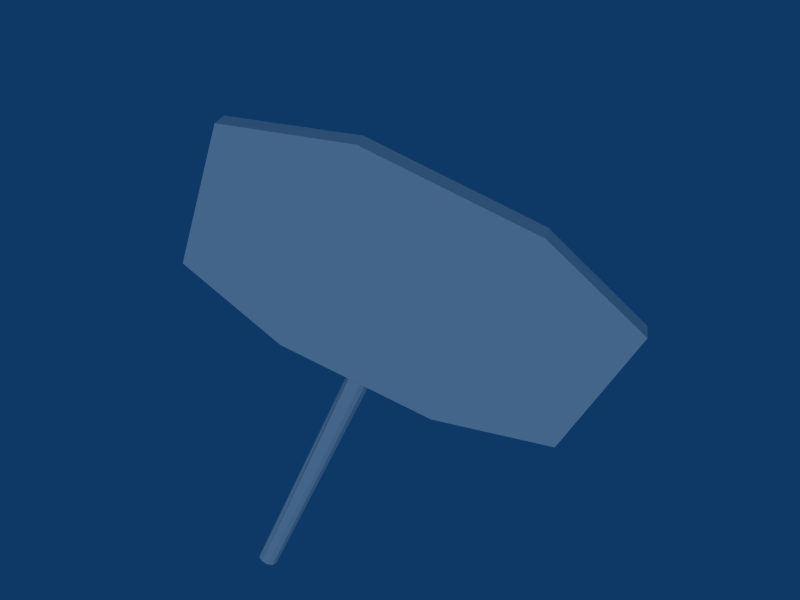 # Source: placa_petro.blend  (saved by Blender 2.49.2; exported with 4.5.12 LTS)
import bpy
from mathutils import Matrix  # noqa: F401  (used for matrix-valued properties, if any)

bpy.ops.wm.read_factory_settings(use_empty=True)
scene = bpy.context.scene
scene.name = 'Scene'

# ---- collections
col_collection_1 = bpy.data.collections.new('Collection 1'); scene.collection.children.link(col_collection_1)

# ---- materials (node trees are filled in below, after node groups)
mat_placa = bpy.data.materials.new('Placa')
mat_placa.alpha_threshold = 0.0
mat_placa.preview_render_type = 'FLAT'
mat_placa.roughness = 0.5
mat_placa.line_color = (0.0, 0.0, 0.0, 1.0)

# ---- material node trees

# ---- world
world_world = bpy.data.worlds.new('World'); scene.world = world_world
world_world.color = (0.05656, 0.2208, 0.4)
world_world.use_sun_shadow = False
world_world.sun_shadow_jitter_overblur = 0.0
world_world.cycles.sampling_method = 'MANUAL'
world_world.cycles.sample_map_resolution = 256

# ---- cameras
cam_camera = bpy.data.cameras.new('Camera')
cam_camera.passepartout_alpha = 0.2
cam_camera.clip_end = 100.0
cam_camera.lens = 35.0
cam_camera.ortho_scale = 7.314
cam_camera.show_passepartout = False
cam_camera.show_safe_areas = True
cam_camera.dof.focus_distance = 0.0
cam_camera.dof.aperture_fstop = 128.0

# ---- lights
light_spot = bpy.data.lights.new('Spot', 'SUN')
light_spot.transmission_factor = 0.0
light_spot.cutoff_distance = 30.0
light_spot.angle = 1.571
light_spot.energy = 1.0
light_spot.shadow_buffer_clip_start = 1.001
light_spot.shadow_soft_size = 1.0
light_spot.shadow_cascade_max_distance = 1000.0
light_spot.cycles.use_multiple_importance_sampling = False

# ---- meshes
me_cube_001 = bpy.data.meshes.new('Cube.001')
me_cube_001.from_pydata([(3.366, 5.678, -0.343), (3.366, -4.262, -0.343), (-3.366, -4.262, -0.343), (-3.366, 5.678, -0.343), (3.372, 5.678, 0.343), (3.372, -4.262, 0.343), (-3.363, -4.262, 0.343), (-3.363, 5.678, 0.343), (8.025, 3.961, -0.343), (8.025, -2.544, -0.343), (8.043, 3.984, 0.343), (8.043, -2.568, 0.343), (-8.032, -2.568, 0.343), (-8.032, 3.984, 0.343), (-8.024, -2.544, -0.343), (-8.024, 3.961, -0.343), (0.4025, -4.272, 0.2303), (0.5466, -4.272, 0.05094), (0.497, -4.272, -0.1478), (0.2725, -4.272, -0.2902), (-0.04101, -4.272, -0.3216), (-0.3239, -4.272, -0.2303), (-0.468, -4.272, -0.05094), (-0.4183, -4.272, 0.1478), (-0.31, -4.272, 0.2902), (0.1985, -4.272, 0.3216), (0.4025, -20.12, 0.2303), (0.5466, -20.12, 0.05094), (0.497, -20.12, -0.1478), (0.2725, -20.12, -0.2902), (-0.04101, -20.12, -0.3216), (-0.3239, -20.12, -0.2303), (-0.468, -20.12, -0.05094), (-0.4183, -20.12, 0.1478), (-0.1938, -20.12, 0.2902), (0.1197, -20.12, 0.3216), (0.03934, -4.272, 1.201e-08), (0.03934, -20.12, -1.17e-06)], [], [(0, 1, 2, 3), (4, 7, 6, 5), (1, 5, 6, 2), (4, 0, 3, 7), (1, 0, 8, 9), (4, 5, 11, 10), (5, 1, 9, 11), (0, 4, 10, 8), (8, 10, 11, 9), (15, 14, 12, 13), (3, 15, 13, 7), (6, 12, 14, 2), (7, 13, 12, 6), (2, 14, 15, 3), (36, 16, 17), (37, 27, 26), (36, 17, 18), (37, 28, 27), (36, 18, 19), (37, 29, 28), (36, 19, 20), (37, 30, 29), (36, 20, 21), (37, 31, 30), (36, 21, 22), (37, 32, 31), (36, 22, 23), (37, 33, 32), (36, 23, 24), (37, 34, 33), (36, 24, 25), (37, 35, 34), (36, 25, 16), (37, 26, 35), (16, 26, 27, 17), (17, 27, 28, 18), (18, 28, 29, 19), (19, 29, 30, 20), (20, 30, 31, 21), (21, 31, 32, 22), (22, 32, 33, 23), (23, 33, 34, 24), (24, 34, 35, 25), (25, 35, 26, 16)])
_uv = me_cube_001.uv_layers.new(name='UVTex')
_uv.uv.foreach_set('vector', [0.2276, 0.03159, 0.2276, 0.4655, 0.5215, 0.4655, 0.5215, 0.03159, 0.5199, 0.9674, 0.2258, 0.9674, 0.2258, 0.5335, 0.5199, 0.5335, 0.7669, 0.4769, 0.8019, 0.4766, 0.8019, 0.8209, 0.7669, 0.821, 0.8019, 0.4766, 0.7669, 0.4769, 0.7669, 0.821, 0.8019, 0.8209, 0.2276, 0.4655, 0.2276, 0.03159, 0.02426, 0.1066, 0.02426, 0.3905, 0.5199, 0.9674, 0.5199, 0.5335, 0.7238, 0.6074, 0.7238, 0.8935, 0.8019, 0.4766, 0.7669, 0.4769, 0.7669, 0.2388, 0.8019, 0.2379, 0.7669, 0.4769, 0.8019, 0.4766, 0.8019, 0.2379, 0.7669, 0.2388, 0.7669, 0.4412, 0.8019, 0.44, 0.8019, 0.7749, 0.7669, 0.7737, 0.7669, 0.4412, 0.7669, 0.7737, 0.8019, 0.7749, 0.8019, 0.44, 0.7669, 0.4121, 0.7669, 0.6502, 0.8019, 0.6507, 0.8019, 0.412, 0.8019, 0.412, 0.8019, 0.6507, 0.7669, 0.6502, 0.7669, 0.4121, 0.2258, 0.9674, 0.02199, 0.8935, 0.02199, 0.6074, 0.2258, 0.5335, 0.5215, 0.4655, 0.7249, 0.3905, 0.7249, 0.1066, 0.5215, 0.03159, 0.875, 0.9531, 0.9219, 0.9531, 0.9219, 0.9531, 0.875, 0.03125, 0.9219, 0.03125, 0.9219, 0.03125, 0.875, 0.9531, 0.9219, 0.9531, 0.9219, 0.9531, 0.875, 0.03125, 0.9219, 0.03125, 0.9219, 0.03125, 0.875, 0.9531, 0.9219, 0.9531, 0.9219, 0.9531, 0.875, 0.03125, 0.9219, 0.03125, 0.9219, 0.03125, 0.875, 0.9531, 0.9219, 0.9531, 0.875, 0.9531, 0.875, 0.03125, 0.875, 0.03125, 0.9219, 0.03125, 0.875, 0.9531, 0.875, 0.9531, 0.875, 0.9531, 0.875, 0.03125, 0.875, 0.03125, 0.875, 0.03125, 0.875, 0.9531, 0.875, 0.9531, 0.875, 0.9531, 0.875, 0.03125, 0.875, 0.03125, 0.875, 0.03125, 0.875, 0.9531, 0.875, 0.9531, 0.875, 0.9531, 0.875, 0.03125, 0.875, 0.03125, 0.875, 0.03125, 0.875, 0.9531, 0.875, 0.9531, 0.875, 0.9531, 0.875, 0.03125, 0.875, 0.03125, 0.875, 0.03125, 0.875, 0.9531, 0.875, 0.9531, 0.875, 0.9531, 0.875, 0.03125, 0.875, 0.03125, 0.875, 0.03125, 0.875, 0.9531, 0.875, 0.9531, 0.9219, 0.9531, 0.875, 0.03125, 0.9219, 0.03125, 0.875, 0.03125, 0.9219, 0.9531, 0.9219, 0.03125, 0.9219, 0.03125, 0.9219, 0.9531, 0.9219, 0.9531, 0.9219, 0.03125, 0.9219, 0.03125, 0.9219, 0.9531, 0.9219, 0.9531, 0.9219, 0.03125, 0.9219, 0.03125, 0.9219, 0.9531, 0.9219, 0.9531, 0.9219, 0.03125, 0.875, 0.03125, 0.875, 0.9531, 0.875, 0.9531, 0.875, 0.03125, 0.875, 0.03125, 0.875, 0.9531, 0.875, 0.9531, 0.875, 0.03125, 0.875, 0.03125, 0.875, 0.9531, 0.875, 0.9531, 0.875, 0.03125, 0.875, 0.03125, 0.875, 0.9531, 0.875, 0.9531, 0.875, 0.03125, 0.875, 0.03125, 0.875, 0.9531, 0.875, 0.9531, 0.875, 0.03125, 0.875, 0.03125, 0.875, 0.9531, 0.875, 0.9531, 0.875, 0.03125, 0.9219, 0.03125, 0.9219, 0.9531])
_ca = me_cube_001.color_attributes.new('Col', 'BYTE_COLOR', 'CORNER')
_ca.data.foreach_set('color', [1.0, 1.0, 1.0, 1.0, 1.0, 1.0, 1.0, 1.0, 1.0, 1.0, 1.0, 1.0, 1.0, 1.0, 1.0, 1.0, 1.0, 1.0, 1.0, 1.0, 1.0, 1.0, 1.0, 1.0, 1.0, 1.0, 1.0, 1.0, 1.0, 1.0, 1.0, 1.0, 1.0, 1.0, 1.0, 1.0, 1.0, 1.0, 1.0, 1.0, 1.0, 1.0, 1.0, 1.0, 1.0, 1.0, 1.0, 1.0, 1.0, 1.0, 1.0, 1.0, 1.0, 1.0, 1.0, 1.0, 1.0, 1.0, 1.0, 1.0, 1.0, 1.0, 1.0, 1.0, 1.0, 1.0, 1.0, 1.0, 1.0, 1.0, 1.0, 1.0, 1.0, 1.0, 1.0, 1.0, 1.0, 1.0, 1.0, 1.0, 1.0, 1.0, 1.0, 1.0, 1.0, 1.0, 1.0, 1.0, 1.0, 1.0, 1.0, 1.0, 1.0, 1.0, 1.0, 1.0, 1.0, 1.0, 1.0, 1.0, 1.0, 1.0, 1.0, 1.0, 1.0, 1.0, 1.0, 1.0, 1.0, 1.0, 1.0, 1.0, 1.0, 1.0, 1.0, 1.0, 1.0, 1.0, 1.0, 1.0, 1.0, 1.0, 1.0, 1.0, 1.0, 1.0, 1.0, 1.0, 1.0, 1.0, 1.0, 1.0, 1.0, 1.0, 1.0, 1.0, 1.0, 1.0, 1.0, 1.0, 1.0, 1.0, 1.0, 1.0, 1.0, 1.0, 1.0, 1.0, 1.0, 1.0, 1.0, 1.0, 1.0, 1.0, 1.0, 1.0, 1.0, 1.0, 1.0, 1.0, 1.0, 1.0, 1.0, 1.0, 1.0, 1.0, 1.0, 1.0, 1.0, 1.0, 1.0, 1.0, 1.0, 1.0, 1.0, 1.0, 1.0, 1.0, 1.0, 1.0, 1.0, 1.0, 1.0, 1.0, 1.0, 1.0, 1.0, 1.0, 1.0, 1.0, 1.0, 1.0, 1.0, 1.0, 1.0, 1.0, 1.0, 1.0, 1.0, 1.0, 1.0, 1.0, 1.0, 1.0, 1.0, 1.0, 1.0, 1.0, 1.0, 1.0, 1.0, 1.0, 1.0, 1.0, 1.0, 1.0, 1.0, 1.0, 1.0, 1.0, 1.0, 1.0, 1.0, 1.0, 1.0, 1.0, 1.0, 1.0, 1.0, 1.0, 1.0, 1.0, 1.0, 1.0, 1.0, 1.0, 1.0, 1.0, 1.0, 1.0, 1.0, 1.0, 1.0, 1.0, 1.0, 1.0, 1.0, 1.0, 1.0, 1.0, 1.0, 1.0, 1.0, 1.0, 1.0, 1.0, 1.0, 1.0, 1.0, 1.0, 1.0, 1.0, 1.0, 1.0, 1.0, 1.0, 1.0, 1.0, 1.0, 1.0, 1.0, 1.0, 1.0, 1.0, 1.0, 1.0, 1.0, 1.0, 1.0, 1.0, 1.0, 1.0, 1.0, 1.0, 1.0, 1.0, 1.0, 1.0, 1.0, 1.0, 1.0, 1.0, 1.0, 1.0, 1.0, 1.0, 1.0, 1.0, 1.0, 1.0, 1.0, 1.0, 1.0, 1.0, 1.0, 1.0, 1.0, 1.0, 1.0, 1.0, 1.0, 1.0, 1.0, 1.0, 1.0, 1.0, 1.0, 1.0, 1.0, 1.0, 1.0, 1.0, 1.0, 1.0, 1.0, 1.0, 1.0, 1.0, 1.0, 1.0, 1.0, 1.0, 1.0, 1.0, 1.0, 1.0, 1.0, 1.0, 1.0, 1.0, 1.0, 1.0, 1.0, 1.0, 1.0, 1.0, 1.0, 1.0, 1.0, 1.0, 1.0, 1.0, 1.0, 1.0, 1.0, 1.0, 1.0, 1.0, 1.0, 1.0, 1.0, 1.0, 1.0, 1.0, 1.0, 1.0, 1.0, 1.0, 1.0, 1.0, 1.0, 1.0, 1.0, 1.0, 1.0, 1.0, 1.0, 1.0, 1.0, 1.0, 1.0, 1.0, 1.0, 1.0, 1.0, 1.0, 1.0, 1.0, 1.0, 1.0, 1.0, 1.0, 1.0, 1.0, 1.0, 1.0, 1.0, 1.0, 1.0, 1.0, 1.0, 1.0, 1.0, 1.0, 1.0, 1.0, 1.0, 1.0, 1.0, 1.0, 1.0, 1.0, 1.0, 1.0, 1.0, 1.0, 1.0, 1.0, 1.0, 1.0, 1.0, 1.0, 1.0, 1.0, 1.0, 1.0, 1.0, 1.0, 1.0, 1.0, 1.0, 1.0, 1.0, 1.0, 1.0, 1.0, 1.0, 1.0, 1.0, 1.0, 1.0, 1.0, 1.0, 1.0, 1.0, 1.0, 1.0, 1.0, 1.0, 1.0, 1.0, 1.0, 1.0, 1.0, 1.0, 1.0, 1.0, 1.0, 1.0, 1.0, 1.0, 1.0, 1.0, 1.0, 1.0, 1.0, 1.0, 1.0, 1.0, 1.0, 1.0, 1.0, 1.0, 1.0, 1.0, 1.0, 1.0, 1.0, 1.0, 1.0, 1.0, 1.0, 1.0, 1.0, 1.0, 1.0, 1.0, 1.0, 1.0, 1.0, 1.0, 1.0, 1.0, 1.0, 1.0, 1.0, 1.0, 1.0, 1.0, 1.0, 1.0, 1.0, 1.0, 1.0, 1.0, 1.0, 1.0, 1.0, 1.0, 1.0, 1.0, 1.0, 1.0, 1.0, 1.0, 1.0, 1.0, 1.0, 1.0, 1.0, 1.0, 1.0, 1.0, 1.0, 1.0, 1.0, 1.0, 1.0, 1.0, 1.0, 1.0, 1.0, 1.0, 1.0, 1.0, 1.0, 1.0, 1.0, 1.0, 1.0, 1.0, 1.0, 1.0, 1.0, 1.0, 1.0, 1.0, 1.0, 1.0, 1.0, 1.0, 1.0, 1.0, 1.0, 1.0, 1.0, 1.0, 1.0, 1.0, 1.0, 1.0, 1.0, 1.0, 1.0, 1.0, 1.0, 1.0, 1.0, 1.0, 1.0, 1.0, 1.0, 1.0, 1.0, 1.0, 1.0, 1.0, 1.0, 1.0, 1.0, 1.0, 1.0, 1.0, 1.0, 1.0, 1.0, 1.0, 1.0, 1.0, 1.0, 1.0, 1.0, 1.0, 1.0, 1.0, 1.0, 1.0, 1.0, 1.0, 1.0, 1.0, 1.0, 1.0, 1.0, 1.0, 1.0, 1.0, 1.0, 1.0, 1.0, 1.0, 1.0, 1.0, 1.0, 1.0, 1.0, 1.0, 1.0, 1.0, 1.0, 1.0, 1.0, 1.0, 1.0])
me_cube_001.materials.append(mat_placa)
me_cube_001.use_remesh_preserve_volume = False
me_cube_001.use_remesh_preserve_attributes = False
me_cube_001.use_mirror_vertex_groups = False
me_cube_001.update()
arm_armature = bpy.data.armatures.new('Armature')  # bones are not reproduced

# ---- objects
ob_armature = bpy.data.objects.new('Armature', arm_armature)
ob_cube = bpy.data.objects.new('Cube', me_cube_001)
ob_lamp = bpy.data.objects.new('Lamp', light_spot)
ob_camera = bpy.data.objects.new('Camera', cam_camera)

# ---- transforms, parenting, visibility, modifiers, constraints
ob_armature.location = (0.03934, -1.49e-07, 0.1913)
ob_armature.rotation_euler = (1.571, -0.0, 1.571)
ob_armature.lock_rotations_4d = False
ob_armature.empty_display_type = 'ARROWS'
ob_armature.color = (0.0, 0.0, 0.0, 1.0)
ob_armature.lineart.crease_threshold = 0.0
ob_cube.parent = ob_armature
ob_cube.matrix_parent_inverse = Matrix(((-4.371e-08, 1.0, -2.118e-22, 1.507e-07), (4.371e-08, 1.911e-15, 1.0, -0.1913), (1.0, 4.371e-08, -4.371e-08, -0.03934), (0.0, 0.0, 0.0, 1.0)))
ob_cube.location = (0.0, 0.1053, 20.07)
ob_cube.rotation_euler = (1.571, -0.0, 0.0)
ob_cube.scale = (0.9738, 0.9738, 0.9738)
ob_cube.lock_rotations_4d = False
ob_cube.empty_display_type = 'ARROWS'
ob_cube.color = (0.0, 0.0, 0.0, 1.0)
ob_cube.lineart.crease_threshold = 0.0
_vg = ob_cube.vertex_groups.new(name='Bone')
_vg.add([0, 1, 2, 3, 4, 5, 6, 7, 8, 9, 10, 11, 12, 13, 14, 15, 16, 17, 18, 19, 20, 21, 22, 23, 24, 25, 26, 27, 28, 29, 30, 31, 32, 33, 34, 35, 36, 37], 1.0, 'REPLACE')
_m = ob_cube.modifiers.new('Armature', 'ARMATURE')
_m.object = ob_armature
_m.use_bone_envelopes = True
ob_lamp.location = (4.076, -29.28, 44.34)
ob_lamp.rotation_euler = (-5.327, -0.5037, 6.562)
ob_lamp.lock_rotations_4d = False
ob_lamp.empty_display_type = 'ARROWS'
ob_lamp.color = (0.0, 0.0, 0.0, 0.0)
ob_lamp.lineart.crease_threshold = 0.0
ob_camera.location = (-0.1213, -20.97, 38.43)
ob_camera.rotation_euler = (0.8078, -0.3496, 0.3057)
ob_camera.lock_rotations_4d = False
ob_camera.empty_display_type = 'ARROWS'
ob_camera.color = (0.0, 0.0, 0.0, 0.0)
ob_camera.display_type = 'WIRE'
ob_camera.lineart.crease_threshold = 0.0

# ---- collection membership
col_collection_1.objects.link(ob_armature)
col_collection_1.objects.link(ob_cube)
col_collection_1.objects.link(ob_lamp)
col_collection_1.objects.link(ob_camera)

# ---- scene / render settings (as saved in the file)
scene.camera = ob_camera
scene.frame_start = 1; scene.frame_end = 250; scene.frame_set(1)
scene.render.engine = 'BLENDER_EEVEE_NEXT'
scene.render.image_settings.file_format = 'JPEG'
scene.render.image_settings.color_mode = 'RGB'
scene.render.image_settings.compression = 90
scene.render.resolution_x = 800
scene.render.resolution_y = 600
scene.render.pixel_aspect_x = 100.0
scene.render.pixel_aspect_y = 100.0
scene.render.fps = 25
scene.render.dither_intensity = 0.0
scene.render.use_compositing = False
scene.render.use_sequencer = False
scene.render.bake_margin = 2
scene.render.bake_bias = 0.0
scene.render.use_stamp_time = False
scene.render.use_stamp_date = False
scene.render.use_stamp_frame = False
scene.render.use_stamp_camera = False
scene.render.use_stamp_scene = False
scene.render.use_stamp_filename = False
scene.render.use_stamp_render_time = False
scene.render.stamp_font_size = 0
scene.cycles.use_denoising = False
scene.cycles.samples = 10
scene.cycles.sampling_pattern = 'TABULATED_SOBOL'
scene.cycles.light_sampling_threshold = 0.0
scene.cycles.use_adaptive_sampling = False
scene.cycles.use_light_tree = False
scene.cycles.blur_glossy = 0.0
scene.cycles.volume_bounces = 1
scene.cycles.pixel_filter_type = 'GAUSSIAN'
scene.cycles.sample_clamp_indirect = 0.0
scene.view_settings.view_transform = 'Raw'
bpy.context.view_layer.update()
